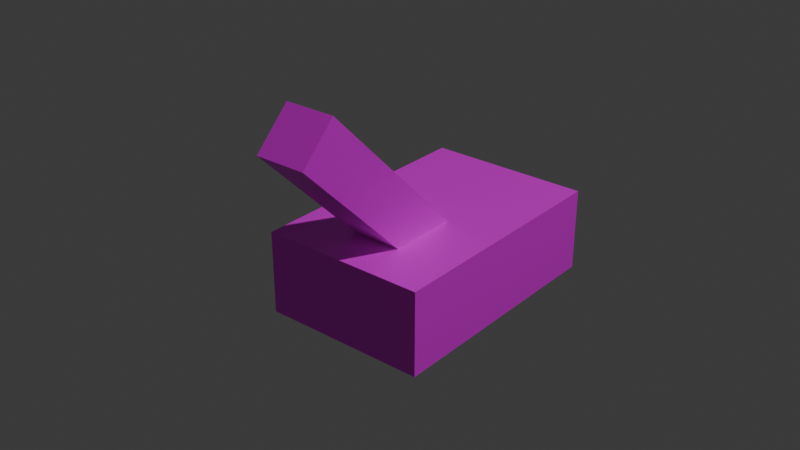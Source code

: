 # Source: mesecons_walllever.blend  (saved by Blender 4.3.34; exported with 4.5.12 LTS)
import bpy
from mathutils import Matrix  # noqa: F401  (used for matrix-valued properties, if any)

bpy.ops.wm.read_factory_settings(use_empty=True)
scene = bpy.context.scene
scene.name = 'Scene'

# ---- collections
col_collection = bpy.data.collections.new('Collection'); scene.collection.children.link(col_collection)

# ---- images (referenced by path relative to the original .blend; pixels are not part of the script)
import os
ASSET_DIR = os.environ.get("B2B_ASSET_DIR", "")  # directory of the original .blend (textures are referenced by path, not embedded)
HERE = os.path.dirname(os.path.abspath(__file__))  # packed textures are extracted next to this script under _unpacked/

def load_image(name, relpath, width, height, colorspace="sRGB"):
    """Load a texture the original file referenced (path relative to the .blend, or extracted next to this script)."""
    p = next((c for c in (os.path.join(HERE, relpath), os.path.join(ASSET_DIR, relpath)) if relpath and os.path.exists(c)), "")
    if p:
        img = bpy.data.images.load(p, check_existing=True)
        img.name = name
    else:  # same state as the original file: an image datablock whose file is absent (Cycles renders it pink)
        img = bpy.data.images.new(name, width, height)
        img.source = "FILE"
        img.filepath = "//" + (relpath or name)
    img.colorspace_settings.name = colorspace
    return img
img_jeija_wall_lever_png = load_image('jeija_wall_lever.png', 'jeija_wall_lever.png', 1024, 1024, 'sRGB')

# ---- materials (node trees are filled in below, after node groups)
mat_x = bpy.data.materials.new('Материал')

# ---- material node trees
mat_x.use_nodes = True; mat_x.node_tree.nodes.clear()
_N = mat_x.node_tree.nodes; _L = mat_x.node_tree.links
n0 = _N.new('ShaderNodeBsdfPrincipled'); n0.name = 'Принципиальный BSDF'; n0.location = (10, 300)
n1 = _N.new('ShaderNodeOutputMaterial'); n1.name = 'Вывод материала'; n1.location = (300, 300)
n2 = _N.new('ShaderNodeTexImage'); n2.name = 'Текстура изображения'; n2.location = (-292, 277)
n2.image = img_jeija_wall_lever_png
n2.interpolation = 'Closest'
_L.new(n0.outputs[0], n1.inputs[0])
_L.new(n2.outputs[0], n0.inputs[0])
_L.new(n2.outputs[1], n0.inputs[4])
n1.is_active_output = True

# ---- world
world_world = bpy.data.worlds.new('World'); scene.world = world_world
world_world.use_nodes = True; world_world.node_tree.nodes.clear()
_N = world_world.node_tree.nodes; _L = world_world.node_tree.links
n0 = _N.new('ShaderNodeOutputWorld'); n0.name = 'World Output'; n0.location = (300, 300)
n1 = _N.new('ShaderNodeBackground'); n1.name = 'Background'; n1.location = (10, 300)
n1.inputs[0].default_value = (0.05088, 0.05088, 0.05088, 1.0)
_L.new(n1.outputs[0], n0.inputs[0])
n0.is_active_output = True
world_world.color = (0.05088, 0.05088, 0.05088)
world_world.sun_shadow_jitter_overblur = 0.0

# ---- lights
light_light = bpy.data.lights.new('Light', 'POINT')
light_light.energy = 1000.0
light_light.shadow_soft_size = 0.1

# ---- meshes
me_001 = bpy.data.meshes.new('Куб.001')
me_001.from_pydata([(-1.0, 0.286, -1.143), (-1.0, -9.714, -1.143), (-1.0, 0.286, -0.7428), (-1.0, -9.714, -0.7428), (1.0, 0.286, -1.143), (1.0, -9.714, -1.143), (1.0, 0.286, -0.7428), (1.0, -9.714, -0.7428), (-3.333, -2.357, -1.886), (-3.333, -4.714, -1.414), (-3.333, 4.714, -0.4714), (-3.333, 2.357, 0.0), (3.333, -2.357, -1.886), (3.333, -4.714, -1.414), (3.333, 4.714, -0.4714), (3.333, 2.357, 0.0)], [], [(0, 1, 3, 2), (2, 3, 7, 6), (6, 7, 5, 4), (4, 5, 1, 0), (2, 6, 4, 0), (7, 3, 1, 5), (8, 9, 11, 10), (10, 11, 15, 14), (14, 15, 13, 12), (12, 13, 9, 8), (10, 14, 12, 8), (15, 11, 9, 13)])
_uv = me_001.uv_layers.new(name='UVКарта')
_uv.uv.foreach_set('vector', [0.5582, 0.3023, 0.5582, 0.562, 0.4784, 0.562, 0.4784, 0.3023, 0.4784, 0.3023, 0.4784, 0.562, 0.3908, 0.5619, 0.3908, 0.3022, 0.3908, 0.3022, 0.3908, 0.5619, 0.3074, 0.5619, 0.3075, 0.3022, 0.3075, 0.3022, 0.3074, 0.5619, 0.2226, 0.5619, 0.2226, 0.3022, 0.3908, 0.2574, 0.3908, 0.3022, 0.3075, 0.3022, 0.3075, 0.2574, 0.3908, 0.5619, 0.3907, 0.6049, 0.3074, 0.6048, 0.3074, 0.5619, 1.0, 0.6793, 1.0, 0.9299, 0.0, 0.9299, 0.0, 0.6793, 0.5, 0.75, 0.5, 1.0, 0.0, 1.0, 0.0, 0.75, 1.0, 0.7497, 1.0, 1.0, 0.001747, 1.0, 0.001747, 0.7497, 0.5, 0.7497, 0.5, 1.0, 0.001748, 1.0, 0.001748, 0.7497, 0.8419, 0.75, 0.8419, 1.0, 0.001747, 1.0, 0.001747, 0.75, 0.875, 0.75, 0.875, 1.0, 0.0, 1.0, 0.0, 0.75])
me_001.materials.append(mat_x)
me_001.update()

# ---- objects
ob_light = bpy.data.objects.new('Light', light_light)
ob_001 = bpy.data.objects.new('Куб.001', me_001)

# ---- transforms, parenting, visibility, modifiers, constraints
ob_light.location = (4.076, 1.005, 5.904)
ob_light.rotation_euler = (0.6503, 0.05522, 1.866)
ob_light.lock_rotations_4d = False
ob_light.empty_display_type = 'ARROWS'
ob_light.color = (0.0, 0.0, 0.0, 0.0)
ob_light.lineart.crease_threshold = 0.0
ob_001.location = (0.0, 0.2, -0.2)
ob_001.rotation_euler = (-0.7854, -0.0, 0.0)
ob_001.scale = (0.06, 0.06, 0.3)

# ---- collection membership
col_collection.objects.link(ob_light)
col_collection.objects.link(ob_001)

# ---- scene / render settings (as saved in the file)
scene.frame_start = 1; scene.frame_end = 250; scene.frame_set(1)
scene.render.engine = 'BLENDER_EEVEE_NEXT'
bpy.context.view_layer.update()

# ---- added for rendering (the .blend has no active camera): camera
cam_auto = bpy.data.cameras.new('AutoCamera')
cam_auto.lens = 50.0
cam_auto.sensor_width = 36.0
cam_auto.clip_end = 1000.0
ob_auto_camera = bpy.data.objects.new('AutoCamera', cam_auto)
scene.collection.objects.link(ob_auto_camera)
ob_auto_camera.location = (1.37508, -1.75616, 0.806129)
ob_auto_camera.rotation_euler = (1.09748, -7.21219e-08, 0.694738)
scene.camera = ob_auto_camera
bpy.context.view_layer.update()
